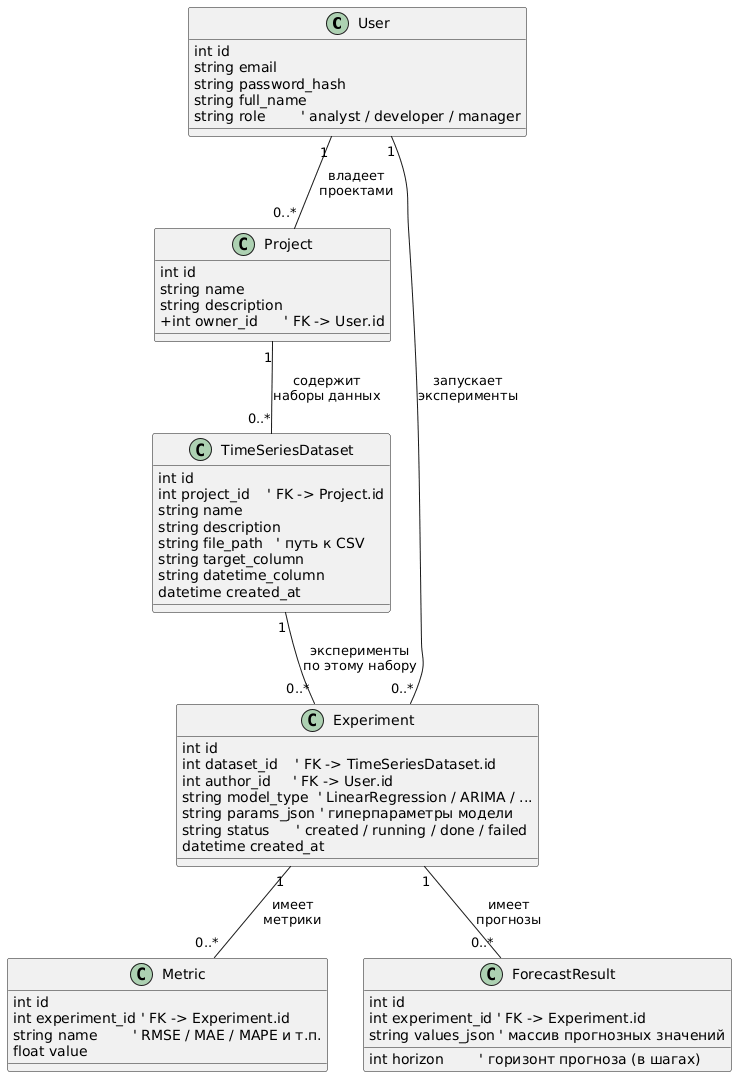

The diagram above was rendered by PlantUML. Its source (embedded in the PNG):
@startuml
skinparam backgroundColor #FFFFFF
skinparam shadowing false
skinparam classAttributeIconSize 0

' ======= Классы (таблицы) =======
class User {
  int id
  string email
  string password_hash
  string full_name
  string role        ' analyst / developer / manager
}

class Project {
  int id
  string name
  string description
  +int owner_id      ' FK -> User.id
}

class TimeSeriesDataset {
  int id
  int project_id    ' FK -> Project.id
  string name
  string description
  string file_path   ' путь к CSV
  string target_column
  string datetime_column
  datetime created_at
}

class Experiment {
  int id
  int dataset_id    ' FK -> TimeSeriesDataset.id
  int author_id     ' FK -> User.id
  string model_type  ' LinearRegression / ARIMA / ...
  string params_json ' гиперпараметры модели
  string status      ' created / running / done / failed
  datetime created_at
}

class Metric {
  int id
  int experiment_id ' FK -> Experiment.id
  string name        ' RMSE / MAE / MAPE и т.п.
  float value
}

class ForecastResult {
  int id
  int experiment_id ' FK -> Experiment.id
  int horizon        ' горизонт прогноза (в шагах)
  string values_json ' массив прогнозных значений
}

' ======= Связи и кратности =======

User "1" -- "0..*" Project : владеет\nпроектами
Project "1" -- "0..*" TimeSeriesDataset : содержит\nнаборы данных

TimeSeriesDataset "1" -- "0..*" Experiment : эксперименты\nпо этому набору
User "1" -- "0..*" Experiment : запускает\nэксперименты

Experiment "1" -- "0..*" Metric : имеет\nметрики
Experiment "1" -- "0..*" ForecastResult : имеет\nпрогнозы
@enduml